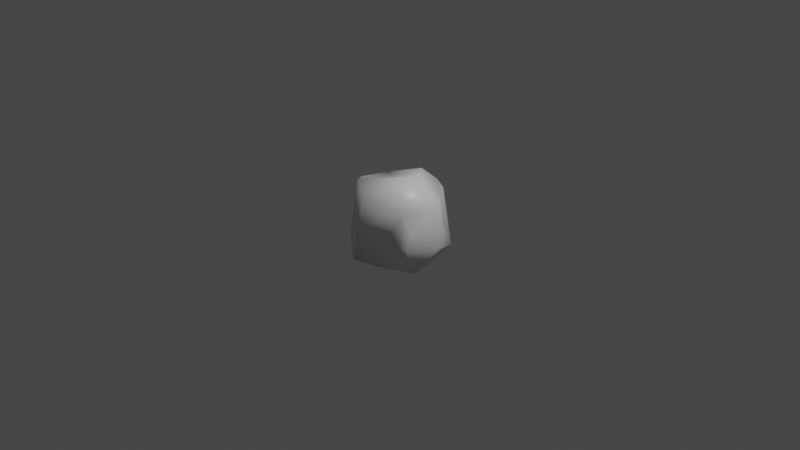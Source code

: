 # Source: RocketeerGoldNugget.blend  (saved by Blender 2.83.19; exported with 4.5.12 LTS)
import bpy
from mathutils import Matrix  # noqa: F401  (used for matrix-valued properties, if any)

bpy.ops.wm.read_factory_settings(use_empty=True)
scene = bpy.context.scene
scene.name = 'Scene'

# ---- collections
col_collection = bpy.data.collections.new('Collection'); scene.collection.children.link(col_collection)

# ---- materials (node trees are filled in below, after node groups)
mat_material = bpy.data.materials.new('Material')
mat_material.alpha_threshold = 0.0
mat_material.use_transparent_shadow = False
mat_material.line_color = (0.0, 0.0, 0.0, 1.0)

# ---- material node trees
mat_material.use_nodes = True; mat_material.node_tree.nodes.clear()
_N = mat_material.node_tree.nodes; _L = mat_material.node_tree.links
n0 = _N.new('ShaderNodeOutputMaterial'); n0.name = 'Material Output'; n0.location = (300, 300)
n1 = _N.new('ShaderNodeBsdfPrincipled'); n1.name = 'Principled BSDF'; n1.location = (10, 300)
n1.distribution = 'GGX'
n1.subsurface_method = 'BURLEY'
n1.inputs[2].default_value = 0.4
n1.inputs[3].default_value = 1.45
n1.inputs[27].default_value = (0.0, 0.0, 0.0, 1.0)
n1.inputs[28].default_value = 1.0
_L.new(n1.outputs[0], n0.inputs[0])
n0.is_active_output = True

# ---- world
world_world = bpy.data.worlds.new('World'); scene.world = world_world
world_world.use_nodes = True; world_world.node_tree.nodes.clear()
_N = world_world.node_tree.nodes; _L = world_world.node_tree.links
n0 = _N.new('ShaderNodeOutputWorld'); n0.name = 'World Output'; n0.location = (300, 300)
n1 = _N.new('ShaderNodeBackground'); n1.name = 'Background'; n1.location = (10, 300)
n1.inputs[0].default_value = (0.05088, 0.05088, 0.05088, 1.0)
_L.new(n1.outputs[0], n0.inputs[0])
n0.is_active_output = True
world_world.color = (0.05088, 0.05088, 0.05088)
world_world.use_sun_shadow = False
world_world.sun_shadow_jitter_overblur = 0.0

# ---- cameras
cam_camera = bpy.data.cameras.new('Camera')
cam_camera.clip_end = 100.0
cam_camera.ortho_scale = 7.314

# ---- lights
light_light = bpy.data.lights.new('Light', 'POINT')
light_light.transmission_factor = 0.0
light_light.energy = 1000.0
light_light.shadow_soft_size = 0.1
light_light.shadow_maximum_resolution = 0.006
light_light.use_absolute_resolution = True

# ---- meshes
me_cube = bpy.data.meshes.new('Cube')
me_cube.from_pydata([(-0.3492, 0.06422, -0.4113), (0.06658, 0.443, -0.3295), (-0.3311, 0.295, -0.2324), (0.2866, 0.2706, 0.06554), (0.389, 0.3595, -0.2675), (-0.3123, -0.2943, 0.03934), (-0.456, -0.1401, 0.35), (0.336, -0.3263, -0.08426), (-0.3961, 0.3831, -0.04106), (0.02421, -0.4889, 0.4345), (-0.2476, -0.3359, 0.456), (0.264, -0.003199, 0.5592), (0.2853, -0.2455, 0.4901), (0.3832, -0.3207, 0.2934), (-0.1358, -0.5033, -0.338), (0.08645, -0.3022, -0.4235), (0.2745, -0.2017, -0.3374), (0.3146, -0.06937, -0.4863), (0.345, 0.2922, -0.3497), (0.2605, 0.3168, 0.2591), (-0.4047, 0.2138, 0.3297), (0.01557, 0.2969, 0.477), (-0.1586, 0.05356, 0.3763), (-0.3673, -0.1654, 0.4037), (0.2159, -0.2768, -0.1952), (0.2217, -0.3556, -0.01933), (-0.01306, -0.5427, 0.07935), (-0.3364, -0.3682, -0.2085), (-0.1412, -0.5257, 0.02461), (-0.5131, -0.1214, -0.02798), (-0.4592, -0.1075, -0.197), (-0.4454, 0.1746, -0.2194), (-0.3762, 0.1491, 0.02539), (0.07584, 0.1782, -0.3525), (-0.1373, 0.06576, -0.513), (0.1386, -0.07653, -0.5211), (-0.2396, -0.1695, -0.3355), (0.5032, 0.11, 0.09412), (0.5138, 0.06638, -0.1673), (0.5024, 0.09043, 0.2565), (0.3447, -0.1607, -0.006666), (0.3805, -0.2597, -0.1564), (-0.3008, 0.5257, -0.004445), (-0.3705, 0.3053, 0.1952), (-0.1261, 0.5439, -0.07483), (0.01851, 0.5162, 0.2928), (0.1357, 0.4905, 0.2438)], [], [(21, 22, 11), (10, 9, 11), (22, 23, 10), (23, 6, 10), (20, 23, 22), (19, 11, 39), (26, 28, 14), (26, 9, 28), (10, 6, 28), (7, 13, 25), (5, 27, 28), (27, 30, 36), (6, 29, 5), (30, 31, 0), (29, 20, 32), (31, 2, 0), (32, 43, 8), (20, 43, 32), (23, 20, 6), (8, 2, 31), (30, 0, 36), (1, 33, 34), (18, 17, 33), (34, 36, 0), (35, 17, 15), (16, 15, 17), (1, 18, 33), (15, 14, 36), (39, 37, 3), (4, 37, 38), (37, 40, 38), (37, 39, 40), (38, 41, 17), (40, 41, 38), (39, 13, 40), (19, 39, 3), (39, 12, 13), (41, 7, 24), (41, 24, 16), (18, 38, 17), (46, 4, 1), (46, 3, 4), (46, 19, 3), (8, 43, 42), (4, 18, 1), (20, 22, 21), (19, 21, 11), (11, 22, 10), (11, 9, 12), (19, 45, 21), (45, 20, 21), (45, 43, 20), (12, 9, 13), (24, 7, 25), (13, 26, 25), (15, 36, 34, 35), (14, 28, 27), (28, 9, 10), (13, 9, 26), (5, 28, 6), (36, 14, 27), (15, 24, 14), (27, 5, 29), (30, 27, 29), (30, 29, 31), (29, 32, 31), (29, 6, 20), (31, 32, 8), (2, 1, 34), (2, 34, 0), (33, 17, 35), (34, 33, 35), (44, 1, 2, 42), (26, 14, 24, 25), (16, 24, 15), (41, 40, 7), (40, 13, 7), (4, 3, 37), (39, 11, 12), (17, 41, 16), (18, 4, 38), (42, 43, 45), (44, 42, 45), (44, 46, 1), (44, 45, 46), (2, 8, 42), (45, 19, 46)])
me_cube.polygons.foreach_set('use_smooth', [True] * 87)
_uv = me_cube.uv_layers.new(name='UVMap')
_uv.uv.foreach_set('vector', [0.7485, 0.5382, 0.8107, 0.6101, 0.6877, 0.6262, 0.8102, 0.7246, 0.7514, 0.7564, 0.6877, 0.6262, 0.8107, 0.6101, 0.8485, 0.6615, 0.8102, 0.7246, 0.8485, 0.6615, 0.8708, 0.7079, 0.8102, 0.7246, 0.8532, 0.5462, 0.8485, 0.6615, 0.8107, 0.6101, 0.681, 0.4742, 0.6877, 0.6262, 0.5953, 0.5994, 0.5181, 0.8745, 0.5057, 0.9134, 0.4104, 0.9255, 0.5181, 0.8745, 0.6259, 0.8754, 0.5057, 0.9134, 0.6246, 0.9387, 0.6148, 0.9992, 0.5057, 0.9134, 0.4677, 0.7614, 0.6266, 0.7568, 0.5033, 0.8021, 0.5199, 1.002, 0.4549, 0.98, 0.5057, 0.9134, 0.4331, 0.02214, 0.4304, 0.09208, 0.3751, 0.007694, 0.6017, 0.08457, 0.4886, 0.09826, 0.5196, 0.003799, 0.4304, 0.09208, 0.4436, 0.1769, 0.3836, 0.1383, 0.4886, 0.09826, 0.6024, 0.1866, 0.5094, 0.1732, 0.4436, 0.1769, 0.41, 0.2419, 0.3836, 0.1383, 0.5094, 0.1732, 0.574, 0.2324, 0.486, 0.2445, 0.6024, 0.1866, 0.574, 0.2324, 0.5094, 0.1732, 0.625, 0.1066, 0.6024, 0.1866, 0.6017, 0.08457, 0.486, 0.2445, 0.41, 0.2419, 0.4436, 0.1769, 0.4304, 0.09208, 0.3836, 0.1383, 0.3751, 0.007694, 0.2674, 0.4919, 0.2753, 0.5556, 0.2175, 0.6033, 0.3459, 0.499, 0.3341, 0.6519, 0.2753, 0.5556, 0.2175, 0.6033, 0.157, 0.6954, 0.1473, 0.6043, 0.2759, 0.6453, 0.3341, 0.6519, 0.265, 0.7222, 0.3401, 0.717, 0.265, 0.7222, 0.3341, 0.6519, 0.2674, 0.4919, 0.3459, 0.499, 0.2753, 0.5556, 0.265, 0.7222, 0.1967, 0.751, 0.157, 0.6954, 0.5953, 0.5994, 0.5403, 0.5892, 0.535, 0.497, 0.3948, 0.4803, 0.5403, 0.5892, 0.4475, 0.6064, 0.5403, 0.5892, 0.4972, 0.689, 0.4475, 0.6064, 0.5403, 0.5892, 0.5953, 0.5994, 0.4972, 0.689, 0.4475, 0.6064, 0.4347, 0.7195, 0.3341, 0.6519, 0.4972, 0.689, 0.4347, 0.7195, 0.4475, 0.6064, 0.5953, 0.5994, 0.6266, 0.7568, 0.4972, 0.689, 0.6222, 0.4572, 0.5953, 0.5994, 0.535, 0.497, 0.5953, 0.5994, 0.6831, 0.7057, 0.6266, 0.7568, 0.4347, 0.7195, 0.4677, 0.7614, 0.365, 0.7947, 0.4347, 0.7195, 0.365, 0.7947, 0.3401, 0.717, 0.3459, 0.499, 0.4475, 0.6064, 0.3341, 0.6519, 0.5756, 0.4087, 0.3948, 0.4803, 0.3848, 0.3896, 0.5756, 0.4087, 0.535, 0.497, 0.3948, 0.4803, 0.5756, 0.4087, 0.6222, 0.4572, 0.535, 0.497, 0.486, 0.2445, 0.574, 0.2324, 0.4981, 0.2984, 0.3948, 0.4803, 0.3459, 0.499, 0.3848, 0.3896, 0.8532, 0.5462, 0.8107, 0.6101, 0.7485, 0.5382, 0.681, 0.4742, 0.7485, 0.5382, 0.6877, 0.6262, 0.6877, 0.6262, 0.8107, 0.6101, 0.8102, 0.7246, 0.6877, 0.6262, 0.7514, 0.7564, 0.6831, 0.7057, 0.681, 0.4742, 0.7573, 0.495, 0.7485, 0.5382, 0.7573, 0.495, 0.8532, 0.5462, 0.7485, 0.5382, 0.7573, 0.495, 0.8398, 0.4998, 0.8532, 0.5462, 0.6831, 0.7057, 0.7514, 0.7564, 0.6271, 0.7527, 0.3769, 0.8078, 0.4677, 0.7614, 0.5033, 0.8021, 0.6266, 0.7568, 0.5181, 0.8745, 0.5033, 0.8021, 0.265, 0.7222, 0.157, 0.6954, 0.2175, 0.6033, 0.2759, 0.6453, 0.4104, 0.9255, 0.5057, 0.9134, 0.4549, 0.98, 0.5057, 0.9134, 0.6259, 0.8754, 0.6246, 0.9387, 0.6266, 0.7568, 0.6259, 0.8754, 0.5181, 0.8745, 0.5199, 1.002, 0.5057, 0.9134, 0.6148, 0.9992, 0.3749, 0.9695, 0.4104, 0.9255, 0.4199, 0.98, 0.3642, 0.8519, 0.3769, 0.8078, 0.4104, 0.9255, 0.4331, 0.02214, 0.5196, 0.003799, 0.4886, 0.09826, 0.4304, 0.09208, 0.4331, 0.02214, 0.4886, 0.09826, 0.4304, 0.09208, 0.4886, 0.09826, 0.4436, 0.1769, 0.4886, 0.09826, 0.5094, 0.1732, 0.4436, 0.1769, 0.4886, 0.09826, 0.6017, 0.08457, 0.6024, 0.1866, 0.4436, 0.1769, 0.5094, 0.1732, 0.486, 0.2445, 0.136, 0.5297, 0.2674, 0.4919, 0.2175, 0.6033, 0.136, 0.5297, 0.2175, 0.6033, 0.1473, 0.6043, 0.2753, 0.5556, 0.3341, 0.6519, 0.2759, 0.6453, 0.2175, 0.6033, 0.2753, 0.5556, 0.2759, 0.6453, 0.4826, 0.349, 0.3848, 0.3896, 0.41, 0.2419, 0.4981, 0.2984, 0.5181, 0.8745, 0.4104, 0.9255, 0.3769, 0.8078, 0.5033, 0.8021, 0.3401, 0.717, 0.365, 0.7947, 0.265, 0.7222, 0.4347, 0.7195, 0.4972, 0.689, 0.4677, 0.7614, 0.4972, 0.689, 0.6266, 0.7568, 0.4677, 0.7614, 0.3948, 0.4803, 0.535, 0.497, 0.5403, 0.5892, 0.5953, 0.5994, 0.6877, 0.6262, 0.6831, 0.7057, 0.3341, 0.6519, 0.4347, 0.7195, 0.3401, 0.717, 0.3459, 0.499, 0.3948, 0.4803, 0.4475, 0.6064, 0.4981, 0.2984, 0.574, 0.2324, 0.5764, 0.3694, 0.4826, 0.349, 0.4981, 0.2984, 0.5764, 0.3694, 0.4826, 0.349, 0.5756, 0.4087, 0.3848, 0.3896, 0.4826, 0.349, 0.5764, 0.3694, 0.5756, 0.4087, 0.41, 0.2419, 0.486, 0.2445, 0.4981, 0.2984, 0.5764, 0.3694, 0.6222, 0.4572, 0.5756, 0.4087])
me_cube.materials.append(mat_material)
me_cube.use_remesh_preserve_volume = False
me_cube.use_remesh_preserve_attributes = False
me_cube.use_mirror_vertex_groups = False
me_cube.update()

# ---- objects
ob_cube = bpy.data.objects.new('Cube', me_cube)
ob_light = bpy.data.objects.new('Light', light_light)
ob_camera = bpy.data.objects.new('Camera', cam_camera)

# ---- transforms, parenting, visibility, modifiers, constraints
ob_cube.location = (0.0, 0.0, 0.0)
ob_cube.lock_rotations_4d = False
ob_cube.empty_display_type = 'ARROWS'
ob_cube.lineart.crease_threshold = 0.0
ob_light.location = (4.076, 1.005, 5.904)
ob_light.rotation_euler = (0.6503, 0.05522, 1.866)
ob_light.lock_rotations_4d = False
ob_light.empty_display_type = 'ARROWS'
ob_light.color = (0.0, 0.0, 0.0, 0.0)
ob_light.lineart.crease_threshold = 0.0
ob_camera.location = (7.359, -6.926, 4.958)
ob_camera.rotation_euler = (1.109, 0.0, 0.8149)
ob_camera.lock_rotations_4d = False
ob_camera.empty_display_type = 'ARROWS'
ob_camera.color = (0.0, 0.0, 0.0, 0.0)
ob_camera.display_type = 'WIRE'
ob_camera.lineart.crease_threshold = 0.0

# ---- collection membership
col_collection.objects.link(ob_cube)
col_collection.objects.link(ob_light)
col_collection.objects.link(ob_camera)

# ---- scene / render settings (as saved in the file)
scene.camera = ob_camera
scene.frame_start = 1; scene.frame_end = 250; scene.frame_set(1)
scene.render.engine = 'BLENDER_EEVEE_NEXT'
scene.cycles.use_denoising = False
scene.cycles.samples = 128
scene.cycles.sampling_pattern = 'TABULATED_SOBOL'
scene.cycles.use_adaptive_sampling = False
scene.cycles.use_light_tree = False
scene.view_settings.view_transform = 'Filmic'
bpy.context.view_layer.update()

